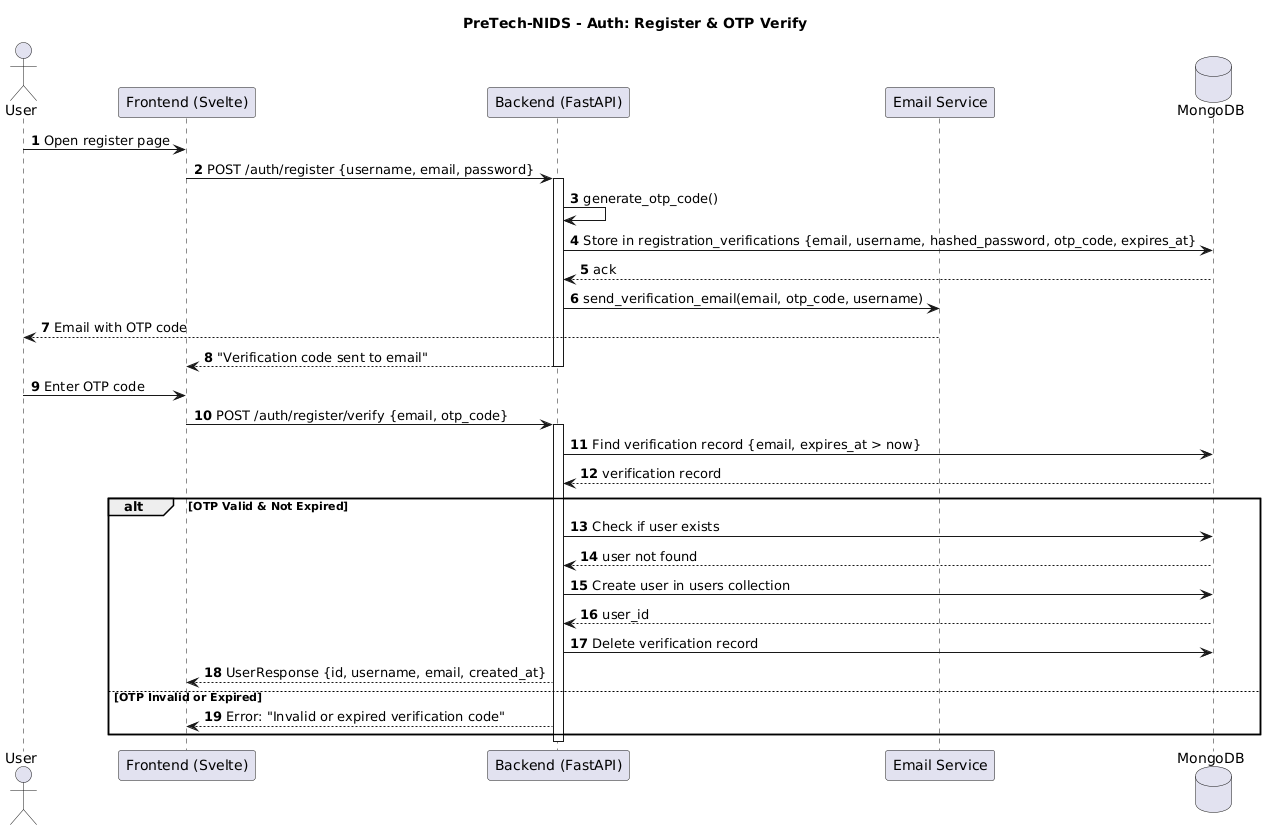

The diagram above was rendered by PlantUML. Its source (embedded in the PNG):
@startuml
title PreTech-NIDS - Auth: Register & OTP Verify
hide circle
autonumber

actor U as "User"
participant FE as "Frontend (Svelte)"
participant BE as "Backend (FastAPI)"
participant EMAIL as "Email Service"
database DB as "MongoDB"

U -> FE : Open register page
FE -> BE : POST /auth/register {username, email, password}
activate BE
BE -> BE : generate_otp_code()
BE -> DB : Store in registration_verifications {email, username, hashed_password, otp_code, expires_at}
DB --> BE : ack
BE -> EMAIL : send_verification_email(email, otp_code, username)
EMAIL --> U : Email with OTP code
BE --> FE : "Verification code sent to email"
deactivate BE

U -> FE : Enter OTP code
FE -> BE : POST /auth/register/verify {email, otp_code}
activate BE
BE -> DB : Find verification record {email, expires_at > now}
DB --> BE : verification record
alt OTP Valid & Not Expired
  BE -> DB : Check if user exists
  DB --> BE : user not found
  BE -> DB : Create user in users collection
  DB --> BE : user_id
  BE -> DB : Delete verification record
  BE --> FE : UserResponse {id, username, email, created_at}
else OTP Invalid or Expired
  BE --> FE : Error: "Invalid or expired verification code"
end
deactivate BE
@enduml